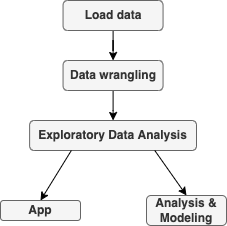

The diagram above was exported from draw.io. Its source (the exported page's mxGraphModel, read from the mxfile embedded in the PNG):
<mxGraphModel dx="946" dy="557" grid="1" gridSize="10" guides="1" tooltips="1" connect="1" arrows="1" fold="1" page="1" pageScale="1" pageWidth="827" pageHeight="1169" math="0" shadow="0">
  <root>
    <mxCell id="0" />
    <mxCell id="1" parent="0" />
    <mxCell id="9Pe6FIntXYhgjKmOnp3z-1" value="&lt;b&gt;Exploratory Data Analysis&lt;br&gt;&lt;/b&gt;" style="rounded=1;whiteSpace=wrap;html=1;fillColor=#f5f5f5;fontColor=#333333;strokeColor=#666666;" vertex="1" parent="1">
      <mxGeometry x="363.12" y="560" width="166.88" height="30" as="geometry" />
    </mxCell>
    <mxCell id="9Pe6FIntXYhgjKmOnp3z-2" value="&lt;b&gt;Analysis &amp;amp; Modeling&lt;br&gt;&lt;/b&gt;" style="whiteSpace=wrap;html=1;rounded=1;fillColor=#f5f5f5;fontColor=#333333;strokeColor=#666666;" vertex="1" parent="1">
      <mxGeometry x="480" y="635" width="80" height="30" as="geometry" />
    </mxCell>
    <mxCell id="9Pe6FIntXYhgjKmOnp3z-3" value="" style="edgeStyle=orthogonalEdgeStyle;rounded=0;orthogonalLoop=1;jettySize=auto;html=1;" edge="1" parent="1" source="9Pe6FIntXYhgjKmOnp3z-4" target="9Pe6FIntXYhgjKmOnp3z-1">
      <mxGeometry relative="1" as="geometry" />
    </mxCell>
    <mxCell id="9Pe6FIntXYhgjKmOnp3z-4" value="&lt;b&gt;Data wrangling&lt;/b&gt;" style="rounded=1;whiteSpace=wrap;html=1;fillColor=#f5f5f5;fontColor=#333333;strokeColor=#666666;" vertex="1" parent="1">
      <mxGeometry x="396.56" y="500" width="100" height="30" as="geometry" />
    </mxCell>
    <mxCell id="9Pe6FIntXYhgjKmOnp3z-5" value="&lt;b&gt;App&lt;/b&gt;&lt;br&gt;" style="rounded=1;whiteSpace=wrap;html=1;fillColor=#f5f5f5;fontColor=#333333;strokeColor=#666666;" vertex="1" parent="1">
      <mxGeometry x="334" y="640" width="80" height="20" as="geometry" />
    </mxCell>
    <mxCell id="9Pe6FIntXYhgjKmOnp3z-6" value="" style="endArrow=classic;html=1;rounded=0;exitX=0.25;exitY=1;exitDx=0;exitDy=0;entryX=0.5;entryY=0;entryDx=0;entryDy=0;" edge="1" parent="1" source="9Pe6FIntXYhgjKmOnp3z-1" target="9Pe6FIntXYhgjKmOnp3z-5">
      <mxGeometry width="50" height="50" relative="1" as="geometry">
        <mxPoint x="400" y="690" as="sourcePoint" />
        <mxPoint x="450" y="640" as="targetPoint" />
      </mxGeometry>
    </mxCell>
    <mxCell id="9Pe6FIntXYhgjKmOnp3z-7" value="" style="endArrow=classic;html=1;rounded=0;exitX=0.75;exitY=1;exitDx=0;exitDy=0;entryX=0.5;entryY=0;entryDx=0;entryDy=0;" edge="1" parent="1" source="9Pe6FIntXYhgjKmOnp3z-1" target="9Pe6FIntXYhgjKmOnp3z-2">
      <mxGeometry width="50" height="50" relative="1" as="geometry">
        <mxPoint x="400" y="690" as="sourcePoint" />
        <mxPoint x="450" y="640" as="targetPoint" />
      </mxGeometry>
    </mxCell>
    <mxCell id="9Pe6FIntXYhgjKmOnp3z-8" value="" style="edgeStyle=orthogonalEdgeStyle;rounded=0;orthogonalLoop=1;jettySize=auto;html=1;" edge="1" parent="1" source="9Pe6FIntXYhgjKmOnp3z-9" target="9Pe6FIntXYhgjKmOnp3z-4">
      <mxGeometry relative="1" as="geometry" />
    </mxCell>
    <mxCell id="9Pe6FIntXYhgjKmOnp3z-9" value="&lt;b&gt;Load data&lt;/b&gt;" style="rounded=1;whiteSpace=wrap;html=1;fillColor=#f5f5f5;fontColor=#333333;strokeColor=#666666;" vertex="1" parent="1">
      <mxGeometry x="396.56" y="440" width="100" height="30" as="geometry" />
    </mxCell>
  </root>
</mxGraphModel>